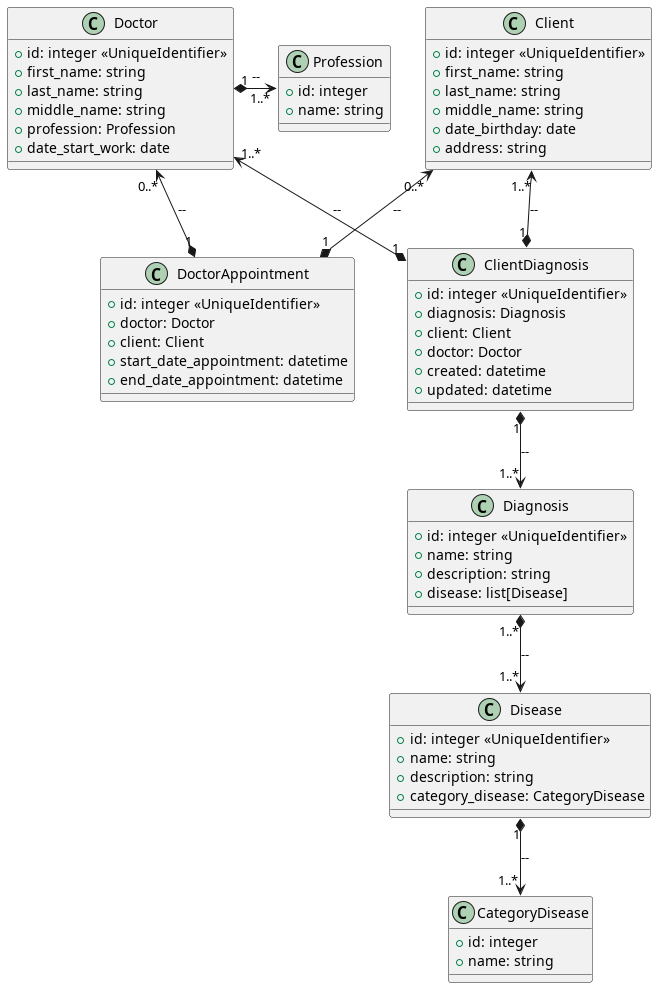

The diagram above was rendered by PlantUML. Its source (embedded in the PNG):
@startuml
' В поликлинике ведется учет посещений больными врачей.
' Данные о каждом враче содержат Ф.И.О., специальность и стаж работы. 
' Каждый врач может принимать множество пациентов, и каждый пациент может посещать нескольких врачей (в том числе в один и тот же день). 
' В карточке пациента указываются его Ф.И.О., дата рождения и адрес места жительства. 
' В результате визита врач ставит пациенту диагноз. 		          .
'     Для удобства анализа заболеваемости диагнозы стандартизованы и подлежат единому учету. .
' В целях анализа результатов работы поликлиники необходимо иметь возможность автоматически генерировать следующие документы: 		          .
' • перечень специалистов (список врачей по специальностям);		          .
' • количества визитов к врачам; 		          .
' • количества случаев заболевания по каждому диагнозу. 	             .
' Кроме того, необходимо иметь возможность просматривать для каждого из врачей список больных, которые посетили его за заданный период времени..	             .
'                                                       		          .
' - В БД предусмотреть хранение изображений (минимум в одном поле) в соответствии с тематикой курсовой работы.                                                                                                                     .
'  - В БД должны быть реализованы хранимые процедуры и/или триггеры.	          .     
'   - в БД должно быть занесено суммарно не менее 50 записей   

class CategoryDisease{
  + id: integer
  + name: string
}

class Profession{
  + id: integer
  + name: string
}

class Disease{
  + id: integer <<UniqueIdentifier>>
  + name: string
  + description: string
  + category_disease: CategoryDisease
}

class Client{
  + id: integer <<UniqueIdentifier>>
  + first_name: string
  + last_name: string
  + middle_name: string
  + date_birthday: date 
  + address: string
}

class Doctor {
  + id: integer <<UniqueIdentifier>>
  + first_name: string
  + last_name: string
  + middle_name: string
  + profession: Profession
  + date_start_work: date 
}

class Diagnosis {
  + id: integer <<UniqueIdentifier>>
  + name: string
  + description: string
  + disease: list[Disease]
}

class DoctorAppointment{
  + id: integer <<UniqueIdentifier>>
  + doctor: Doctor
  + client: Client
  + start_date_appointment: datetime
  + end_date_appointment: datetime
}

class ClientDiagnosis{
  + id: integer <<UniqueIdentifier>>
  + diagnosis: Diagnosis
  + client: Client
  + doctor: Doctor
  + created: datetime
  + updated: datetime
}

DoctorAppointment *-up-> Doctor: "1" -- "0..*"
DoctorAppointment *-up-> Client: "1" -- "0..*"

Disease *-down-> CategoryDisease: "1" -- "1..*"
Diagnosis *-down-> Disease: "1..*" -- "1..*"
Doctor *-right-> Profession: "1" -- "1..*"

ClientDiagnosis *-down-> Diagnosis: "1" -- "1..*"
ClientDiagnosis *-up-> Client: "1" -- "1..*"
ClientDiagnosis *-up-> Doctor: "1" -- "1..*"
@enduml